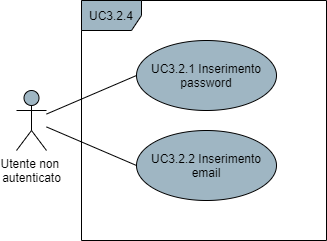

The diagram above was exported from draw.io. Its source (the exported page's mxGraphModel, read from the mxfile embedded in the PNG):
<mxGraphModel dx="782" dy="766" grid="1" gridSize="10" guides="1" tooltips="1" connect="1" arrows="1" fold="1" page="1" pageScale="1" pageWidth="850" pageHeight="1100" math="0" shadow="0">
  <root>
    <mxCell id="0" />
    <mxCell id="1" parent="0" />
    <mxCell id="91bnOnWIWstpu17TpPb4-1" value="Utente non &lt;br&gt;autenticato" style="shape=umlActor;verticalLabelPosition=bottom;verticalAlign=top;html=1;fillColor=#9FB6C3;" parent="1" vertex="1">
      <mxGeometry x="210" y="280" width="30" height="60" as="geometry" />
    </mxCell>
    <mxCell id="91bnOnWIWstpu17TpPb4-2" value="UC3.2.4" style="shape=umlFrame;whiteSpace=wrap;html=1;fillColor=#9FB6C3;" parent="1" vertex="1">
      <mxGeometry x="275" y="190" width="245" height="240" as="geometry" />
    </mxCell>
    <mxCell id="6xVnOZdk7rkjdRG9QN0z-1" value="UC3.2.1 Inserimento password" style="ellipse;whiteSpace=wrap;html=1;fillColor=#9FB6C3;" parent="1" vertex="1">
      <mxGeometry x="330" y="230" width="140" height="70" as="geometry" />
    </mxCell>
    <mxCell id="6xVnOZdk7rkjdRG9QN0z-4" style="edgeStyle=none;rounded=0;orthogonalLoop=1;jettySize=auto;html=1;entryX=0;entryY=0.5;entryDx=0;entryDy=0;endArrow=none;endFill=0;endSize=10;" parent="1" source="91bnOnWIWstpu17TpPb4-1" target="6xVnOZdk7rkjdRG9QN0z-1" edge="1">
      <mxGeometry relative="1" as="geometry">
        <mxPoint x="240" y="350" as="sourcePoint" />
        <mxPoint x="240" y="282.86" as="targetPoint" />
      </mxGeometry>
    </mxCell>
    <mxCell id="-B8L8VW0Stokz5WWT5bC-1" value="UC3.2.2 Inserimento email" style="ellipse;whiteSpace=wrap;html=1;fillColor=#9FB6C3;" vertex="1" parent="1">
      <mxGeometry x="330" y="320" width="140" height="70" as="geometry" />
    </mxCell>
    <mxCell id="-B8L8VW0Stokz5WWT5bC-3" value="" style="endArrow=none;html=1;entryX=0;entryY=0.5;entryDx=0;entryDy=0;" edge="1" parent="1" source="91bnOnWIWstpu17TpPb4-1" target="-B8L8VW0Stokz5WWT5bC-1">
      <mxGeometry width="50" height="50" relative="1" as="geometry">
        <mxPoint x="380" y="420" as="sourcePoint" />
        <mxPoint x="430" y="370" as="targetPoint" />
      </mxGeometry>
    </mxCell>
  </root>
</mxGraphModel>